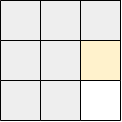

The diagram above was exported from draw.io. Its source (the exported page's mxGraphModel, read from the mxfile embedded in the PNG):
<mxGraphModel dx="288" dy="149" grid="1" gridSize="10" guides="1" tooltips="1" connect="1" arrows="1" fold="1" page="1" pageScale="1" pageWidth="850" pageHeight="1100" math="0" shadow="0">
  <root>
    <mxCell id="0" />
    <mxCell id="1" parent="0" />
    <mxCell id="St2nqg9pr-sqbQS-SnP_-1" value="" style="rounded=0;whiteSpace=wrap;html=1;fillColor=#FF0080;strokeColor=none;" parent="1" vertex="1">
      <mxGeometry x="480" y="360" width="120" height="120" as="geometry" />
    </mxCell>
    <mxCell id="9XE3LixvWuyNj03zyTbZ-39" value="" style="rounded=0;whiteSpace=wrap;html=1;fillColor=#eeeeee;strokeColor=none;" parent="1" vertex="1">
      <mxGeometry x="480" y="360" width="40" height="40" as="geometry" />
    </mxCell>
    <mxCell id="9XE3LixvWuyNj03zyTbZ-73" value="" style="rounded=0;whiteSpace=wrap;html=1;fillColor=#eeeeee;strokeColor=none;" parent="1" vertex="1">
      <mxGeometry x="480" y="440" width="40" height="40" as="geometry" />
    </mxCell>
    <mxCell id="9XE3LixvWuyNj03zyTbZ-79" value="" style="rounded=0;whiteSpace=wrap;html=1;fillColor=#eeeeee;strokeColor=none;" parent="1" vertex="1">
      <mxGeometry x="480" y="400" width="40" height="40" as="geometry" />
    </mxCell>
    <mxCell id="9XE3LixvWuyNj03zyTbZ-88" value="" style="rounded=0;whiteSpace=wrap;html=1;fillColor=#eeeeee;strokeColor=none;" parent="1" vertex="1">
      <mxGeometry x="520" y="400" width="40" height="40" as="geometry" />
    </mxCell>
    <mxCell id="9XE3LixvWuyNj03zyTbZ-89" value="" style="rounded=0;whiteSpace=wrap;html=1;strokeColor=none;" parent="1" vertex="1">
      <mxGeometry x="560" y="440" width="40" height="40" as="geometry" />
    </mxCell>
    <mxCell id="9XE3LixvWuyNj03zyTbZ-90" value="" style="rounded=0;whiteSpace=wrap;html=1;fillColor=#eeeeee;strokeColor=none;" parent="1" vertex="1">
      <mxGeometry x="520" y="440" width="40" height="40" as="geometry" />
    </mxCell>
    <mxCell id="9XE3LixvWuyNj03zyTbZ-91" value="" style="rounded=0;whiteSpace=wrap;html=1;fillColor=#fff2cc;strokeColor=none;gradientColor=none;" parent="1" vertex="1">
      <mxGeometry x="560" y="400" width="40" height="40" as="geometry" />
    </mxCell>
    <mxCell id="9XE3LixvWuyNj03zyTbZ-103" value="" style="endArrow=none;html=1;rounded=0;entryX=1;entryY=1;entryDx=0;entryDy=0;exitX=0;exitY=0;exitDx=0;exitDy=0;" parent="1" edge="1">
      <mxGeometry width="50" height="50" relative="1" as="geometry">
        <mxPoint x="480" y="480" as="sourcePoint" />
        <mxPoint x="520" y="480" as="targetPoint" />
      </mxGeometry>
    </mxCell>
    <mxCell id="9XE3LixvWuyNj03zyTbZ-104" value="" style="endArrow=none;html=1;rounded=0;entryX=1;entryY=1;entryDx=0;entryDy=0;exitX=0;exitY=0;exitDx=0;exitDy=0;" parent="1" edge="1">
      <mxGeometry width="50" height="50" relative="1" as="geometry">
        <mxPoint x="520" y="480" as="sourcePoint" />
        <mxPoint x="560" y="480" as="targetPoint" />
      </mxGeometry>
    </mxCell>
    <mxCell id="9XE3LixvWuyNj03zyTbZ-105" value="" style="endArrow=none;html=1;rounded=0;entryX=1;entryY=1;entryDx=0;entryDy=0;exitX=0;exitY=0;exitDx=0;exitDy=0;" parent="1" edge="1">
      <mxGeometry width="50" height="50" relative="1" as="geometry">
        <mxPoint x="560" y="480" as="sourcePoint" />
        <mxPoint x="600" y="480" as="targetPoint" />
      </mxGeometry>
    </mxCell>
    <mxCell id="9XE3LixvWuyNj03zyTbZ-106" value="" style="endArrow=none;html=1;rounded=0;entryX=1;entryY=1;entryDx=0;entryDy=0;exitX=0;exitY=0;exitDx=0;exitDy=0;" parent="1" edge="1">
      <mxGeometry width="50" height="50" relative="1" as="geometry">
        <mxPoint x="480" y="440" as="sourcePoint" />
        <mxPoint x="520" y="440" as="targetPoint" />
      </mxGeometry>
    </mxCell>
    <mxCell id="9XE3LixvWuyNj03zyTbZ-107" value="" style="endArrow=none;html=1;rounded=0;entryX=1;entryY=1;entryDx=0;entryDy=0;exitX=0;exitY=0;exitDx=0;exitDy=0;" parent="1" edge="1">
      <mxGeometry width="50" height="50" relative="1" as="geometry">
        <mxPoint x="520" y="440" as="sourcePoint" />
        <mxPoint x="560" y="440" as="targetPoint" />
      </mxGeometry>
    </mxCell>
    <mxCell id="9XE3LixvWuyNj03zyTbZ-115" value="" style="endArrow=none;html=1;rounded=0;entryX=1;entryY=1;entryDx=0;entryDy=0;exitX=0;exitY=0;exitDx=0;exitDy=0;" parent="1" edge="1">
      <mxGeometry width="50" height="50" relative="1" as="geometry">
        <mxPoint x="480" y="360" as="sourcePoint" />
        <mxPoint x="520" y="360" as="targetPoint" />
      </mxGeometry>
    </mxCell>
    <mxCell id="9XE3LixvWuyNj03zyTbZ-116" value="" style="endArrow=none;html=1;rounded=0;entryX=1;entryY=1;entryDx=0;entryDy=0;exitX=0;exitY=0;exitDx=0;exitDy=0;" parent="1" edge="1">
      <mxGeometry width="50" height="50" relative="1" as="geometry">
        <mxPoint x="520" y="360" as="sourcePoint" />
        <mxPoint x="560" y="360" as="targetPoint" />
      </mxGeometry>
    </mxCell>
    <mxCell id="9XE3LixvWuyNj03zyTbZ-118" value="" style="endArrow=none;html=1;rounded=0;entryX=1;entryY=1;entryDx=0;entryDy=0;exitX=0;exitY=0;exitDx=0;exitDy=0;" parent="1" edge="1">
      <mxGeometry width="50" height="50" relative="1" as="geometry">
        <mxPoint x="480" y="400" as="sourcePoint" />
        <mxPoint x="520" y="400" as="targetPoint" />
      </mxGeometry>
    </mxCell>
    <mxCell id="9XE3LixvWuyNj03zyTbZ-119" value="" style="endArrow=none;html=1;rounded=0;entryX=1;entryY=1;entryDx=0;entryDy=0;exitX=0;exitY=0;exitDx=0;exitDy=0;" parent="1" edge="1">
      <mxGeometry width="50" height="50" relative="1" as="geometry">
        <mxPoint x="520" y="400" as="sourcePoint" />
        <mxPoint x="560" y="400" as="targetPoint" />
      </mxGeometry>
    </mxCell>
    <mxCell id="9XE3LixvWuyNj03zyTbZ-133" value="" style="endArrow=none;html=1;rounded=0;exitX=1;exitY=1;exitDx=0;exitDy=0;entryX=1;entryY=0;entryDx=0;entryDy=0;" parent="1" source="9XE3LixvWuyNj03zyTbZ-89" target="9XE3LixvWuyNj03zyTbZ-89" edge="1">
      <mxGeometry width="50" height="50" relative="1" as="geometry">
        <mxPoint x="620" y="470" as="sourcePoint" />
        <mxPoint x="630" y="450" as="targetPoint" />
      </mxGeometry>
    </mxCell>
    <mxCell id="9XE3LixvWuyNj03zyTbZ-138" value="" style="endArrow=none;html=1;rounded=0;entryX=1;entryY=1;entryDx=0;entryDy=0;exitX=1;exitY=1;exitDx=0;exitDy=0;" parent="1" edge="1">
      <mxGeometry width="50" height="50" relative="1" as="geometry">
        <mxPoint x="560" y="480" as="sourcePoint" />
        <mxPoint x="560" y="440" as="targetPoint" />
      </mxGeometry>
    </mxCell>
    <mxCell id="9XE3LixvWuyNj03zyTbZ-139" value="" style="endArrow=none;html=1;rounded=0;entryX=1;entryY=1;entryDx=0;entryDy=0;" parent="1" edge="1">
      <mxGeometry width="50" height="50" relative="1" as="geometry">
        <mxPoint x="560" y="440" as="sourcePoint" />
        <mxPoint x="560" y="400" as="targetPoint" />
      </mxGeometry>
    </mxCell>
    <mxCell id="9XE3LixvWuyNj03zyTbZ-143" value="" style="endArrow=none;html=1;rounded=0;entryX=1;entryY=1;entryDx=0;entryDy=0;exitX=1;exitY=1;exitDx=0;exitDy=0;" parent="1" edge="1">
      <mxGeometry width="50" height="50" relative="1" as="geometry">
        <mxPoint x="520" y="480" as="sourcePoint" />
        <mxPoint x="520" y="440" as="targetPoint" />
      </mxGeometry>
    </mxCell>
    <mxCell id="9XE3LixvWuyNj03zyTbZ-144" value="" style="endArrow=none;html=1;rounded=0;entryX=1;entryY=1;entryDx=0;entryDy=0;" parent="1" edge="1">
      <mxGeometry width="50" height="50" relative="1" as="geometry">
        <mxPoint x="520" y="440" as="sourcePoint" />
        <mxPoint x="520" y="400" as="targetPoint" />
      </mxGeometry>
    </mxCell>
    <mxCell id="9XE3LixvWuyNj03zyTbZ-145" value="" style="endArrow=none;html=1;rounded=0;entryX=1;entryY=1;entryDx=0;entryDy=0;" parent="1" edge="1">
      <mxGeometry width="50" height="50" relative="1" as="geometry">
        <mxPoint x="520" y="400" as="sourcePoint" />
        <mxPoint x="520" y="360" as="targetPoint" />
      </mxGeometry>
    </mxCell>
    <mxCell id="9XE3LixvWuyNj03zyTbZ-148" value="" style="endArrow=none;html=1;rounded=0;entryX=1;entryY=1;entryDx=0;entryDy=0;exitX=1;exitY=1;exitDx=0;exitDy=0;" parent="1" edge="1">
      <mxGeometry width="50" height="50" relative="1" as="geometry">
        <mxPoint x="480" y="480" as="sourcePoint" />
        <mxPoint x="480" y="440" as="targetPoint" />
      </mxGeometry>
    </mxCell>
    <mxCell id="9XE3LixvWuyNj03zyTbZ-149" value="" style="endArrow=none;html=1;rounded=0;entryX=1;entryY=1;entryDx=0;entryDy=0;" parent="1" edge="1">
      <mxGeometry width="50" height="50" relative="1" as="geometry">
        <mxPoint x="480" y="440" as="sourcePoint" />
        <mxPoint x="480" y="400" as="targetPoint" />
      </mxGeometry>
    </mxCell>
    <mxCell id="9XE3LixvWuyNj03zyTbZ-150" value="" style="endArrow=none;html=1;rounded=0;entryX=1;entryY=1;entryDx=0;entryDy=0;" parent="1" edge="1">
      <mxGeometry width="50" height="50" relative="1" as="geometry">
        <mxPoint x="480" y="400" as="sourcePoint" />
        <mxPoint x="480" y="360" as="targetPoint" />
      </mxGeometry>
    </mxCell>
    <mxCell id="9XE3LixvWuyNj03zyTbZ-117" value="" style="endArrow=none;html=1;rounded=0;entryX=1;entryY=1;entryDx=0;entryDy=0;exitX=0;exitY=0;exitDx=0;exitDy=0;" parent="1" edge="1">
      <mxGeometry width="50" height="50" relative="1" as="geometry">
        <mxPoint x="560" y="360" as="sourcePoint" />
        <mxPoint x="600" y="360" as="targetPoint" />
      </mxGeometry>
    </mxCell>
    <mxCell id="9XE3LixvWuyNj03zyTbZ-135" value="" style="endArrow=none;html=1;rounded=0;entryX=1;entryY=1;entryDx=0;entryDy=0;" parent="1" edge="1">
      <mxGeometry width="50" height="50" relative="1" as="geometry">
        <mxPoint x="600" y="400" as="sourcePoint" />
        <mxPoint x="600" y="360" as="targetPoint" />
      </mxGeometry>
    </mxCell>
    <mxCell id="YPl59NrZBRqI30oTwh_T-1" value="" style="rounded=0;whiteSpace=wrap;html=1;fillColor=#eeeeee;strokeColor=default;" parent="1" vertex="1">
      <mxGeometry x="520" y="360" width="40" height="40" as="geometry" />
    </mxCell>
    <mxCell id="YPl59NrZBRqI30oTwh_T-5" value="" style="endArrow=none;html=1;rounded=0;entryX=1;entryY=1;entryDx=0;entryDy=0;exitX=0;exitY=0;exitDx=0;exitDy=0;" parent="1" edge="1">
      <mxGeometry width="50" height="50" relative="1" as="geometry">
        <mxPoint x="560" y="400" as="sourcePoint" />
        <mxPoint x="600" y="400" as="targetPoint" />
      </mxGeometry>
    </mxCell>
    <mxCell id="YPl59NrZBRqI30oTwh_T-6" value="" style="endArrow=none;html=1;rounded=0;entryX=1;entryY=1;entryDx=0;entryDy=0;" parent="1" edge="1">
      <mxGeometry width="50" height="50" relative="1" as="geometry">
        <mxPoint x="560" y="440" as="sourcePoint" />
        <mxPoint x="560" y="400" as="targetPoint" />
      </mxGeometry>
    </mxCell>
    <mxCell id="9XE3LixvWuyNj03zyTbZ-134" value="" style="endArrow=none;html=1;rounded=0;entryX=1;entryY=1;entryDx=0;entryDy=0;" parent="1" edge="1">
      <mxGeometry width="50" height="50" relative="1" as="geometry">
        <mxPoint x="600" y="440" as="sourcePoint" />
        <mxPoint x="600" y="400" as="targetPoint" />
      </mxGeometry>
    </mxCell>
    <mxCell id="St2nqg9pr-sqbQS-SnP_-2" value="" style="rounded=0;whiteSpace=wrap;html=1;fillColor=#eeeeee;strokeColor=default;" parent="1" vertex="1">
      <mxGeometry x="560" y="360" width="40" height="40" as="geometry" />
    </mxCell>
    <mxCell id="EufeZlrBS501GWAsin20-1" value="" style="endArrow=none;html=1;rounded=0;entryX=1;entryY=1;entryDx=0;entryDy=0;exitX=0;exitY=0;exitDx=0;exitDy=0;" edge="1" parent="1">
      <mxGeometry width="50" height="50" relative="1" as="geometry">
        <mxPoint x="560" y="440" as="sourcePoint" />
        <mxPoint x="600" y="440" as="targetPoint" />
      </mxGeometry>
    </mxCell>
  </root>
</mxGraphModel>